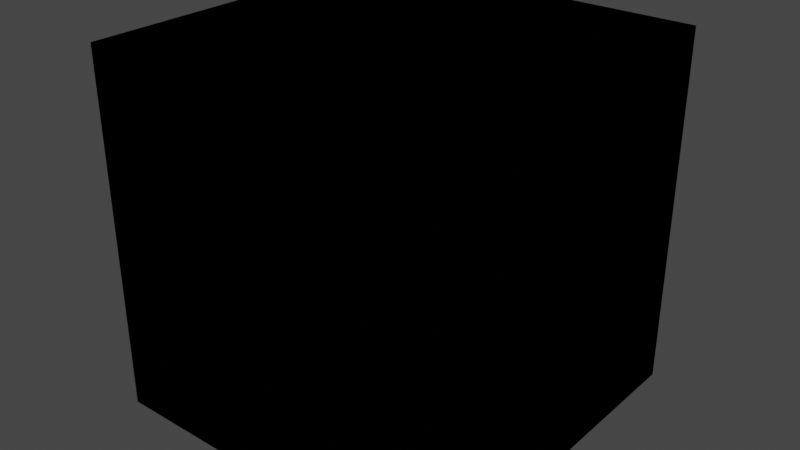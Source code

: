 # Source: WFCScripting.blend  (saved by Blender 3.4.6; exported with 4.5.12 LTS)
import bpy
from mathutils import Matrix  # noqa: F401  (used for matrix-valued properties, if any)

bpy.ops.wm.read_factory_settings(use_empty=True)
scene = bpy.context.scene
scene.name = 'Scene'

# ---- collections
col_prototypes = bpy.data.collections.new('Prototypes'); scene.collection.children.link(col_prototypes)

# ---- world
world_world = bpy.data.worlds.new('World'); scene.world = world_world
world_world.use_nodes = True; world_world.node_tree.nodes.clear()
_N = world_world.node_tree.nodes; _L = world_world.node_tree.links
n0 = _N.new('ShaderNodeOutputWorld'); n0.name = 'World Output'; n0.location = (300, 300)
n1 = _N.new('ShaderNodeBackground'); n1.name = 'Background'; n1.location = (10, 300)
n1.inputs[0].default_value = (0.05088, 0.05088, 0.05088, 1.0)
_L.new(n1.outputs[0], n0.inputs[0])
n0.is_active_output = True
world_world.color = (0.05088, 0.05088, 0.05088)
world_world.use_sun_shadow = False
world_world.sun_shadow_jitter_overblur = 0.0

# ---- meshes
me_cube_003 = bpy.data.meshes.new('Cube.003')
me_cube_003.from_pydata([(-1.0, -1.0, -1.0), (-1.0, -1.0, 1.0), (-1.0, 1.0, -1.0), (-1.0, 1.0, 1.0), (1.0, -1.0, -1.0), (1.0, -1.0, 1.0), (1.0, 1.0, -1.0), (1.0, 1.0, 1.0)], [], [(0, 1, 3, 2), (2, 3, 7, 6), (6, 7, 5, 4), (4, 5, 1, 0), (2, 6, 4, 0), (7, 3, 1, 5)])
_uv = me_cube_003.uv_layers.new(name='UVMap')
_uv.uv.foreach_set('vector', [0.375, 0.0, 0.625, 0.0, 0.625, 0.25, 0.375, 0.25, 0.375, 0.25, 0.625, 0.25, 0.625, 0.5, 0.375, 0.5, 0.375, 0.5, 0.625, 0.5, 0.625, 0.75, 0.375, 0.75, 0.375, 0.75, 0.625, 0.75, 0.625, 1.0, 0.375, 1.0, 0.125, 0.5, 0.375, 0.5, 0.375, 0.75, 0.125, 0.75, 0.625, 0.5, 0.875, 0.5, 0.875, 0.75, 0.625, 0.75])
me_cube_003.update()
me_cube_004 = bpy.data.meshes.new('Cube.004')
me_cube_004.from_pydata([(-1.0, -1.0, -1.0), (-1.0, -1.0, 1.0), (-1.0, 1.0, -1.0), (-1.0, 1.0, 1.0), (1.0, -1.0, -1.0), (1.0, -1.0, 1.0), (1.0, 1.0, -1.0), (1.0, 1.0, 1.0)], [], [(0, 1, 3, 2), (2, 3, 7, 6), (6, 7, 5, 4), (4, 5, 1, 0), (2, 6, 4, 0), (7, 3, 1, 5)])
_uv = me_cube_004.uv_layers.new(name='UVMap')
_uv.uv.foreach_set('vector', [0.375, 0.0, 0.625, 0.0, 0.625, 0.25, 0.375, 0.25, 0.375, 0.25, 0.625, 0.25, 0.625, 0.5, 0.375, 0.5, 0.375, 0.5, 0.625, 0.5, 0.625, 0.75, 0.375, 0.75, 0.375, 0.75, 0.625, 0.75, 0.625, 1.0, 0.375, 1.0, 0.125, 0.5, 0.375, 0.5, 0.375, 0.75, 0.125, 0.75, 0.625, 0.5, 0.875, 0.5, 0.875, 0.75, 0.625, 0.75])
me_cube_004.update()
me_cube_005 = bpy.data.meshes.new('Cube.005')
me_cube_005.from_pydata([(-1.0, -1.0, -1.0), (-1.0, -1.0, 1.0), (-1.0, 1.0, -1.0), (-1.0, 1.0, 1.0), (1.0, -1.0, -1.0), (1.0, -1.0, 1.0), (1.0, 1.0, -1.0), (1.0, 1.0, 1.0)], [], [(0, 1, 3, 2), (2, 3, 7, 6), (6, 7, 5, 4), (4, 5, 1, 0), (2, 6, 4, 0), (7, 3, 1, 5)])
_uv = me_cube_005.uv_layers.new(name='UVMap')
_uv.uv.foreach_set('vector', [0.375, 0.0, 0.625, 0.0, 0.625, 0.25, 0.375, 0.25, 0.375, 0.25, 0.625, 0.25, 0.625, 0.5, 0.375, 0.5, 0.375, 0.5, 0.625, 0.5, 0.625, 0.75, 0.375, 0.75, 0.375, 0.75, 0.625, 0.75, 0.625, 1.0, 0.375, 1.0, 0.125, 0.5, 0.375, 0.5, 0.375, 0.75, 0.125, 0.75, 0.625, 0.5, 0.875, 0.5, 0.875, 0.75, 0.625, 0.75])
me_cube_005.update()
me_cube_001 = bpy.data.meshes.new('Cube.001')
me_cube_001.from_pydata([(-1.0, -1.0, 0.0), (-1.0, 1.0, 0.0), (1.0, 1.0, 0.0), (0.0, 1.0, 0.0), (0.0, -1.0, -1.0), (0.0, -1.0, 0.0), (-1.0, 0.0, 0.0), (1.0, 0.0, -1.0), (1.0, 0.0, 0.0), (0.0, 0.0, 0.0), (0.0, 0.0, -1.0)], [], [(7, 8, 9, 10), (9, 6, 0, 5), (10, 9, 5, 4), (2, 3, 9, 8), (3, 1, 6, 9)])
_uv = me_cube_001.uv_layers.new(name='UVMap')
_uv.uv.foreach_set('vector', [0.375, 0.625, 0.625, 0.625, 0.625, 0.75, 0.375, 0.75, 0.75, 0.625, 0.875, 0.625, 0.875, 0.75, 0.75, 0.75, 0.375, 0.75, 0.625, 0.75, 0.625, 0.875, 0.375, 0.875, 0.625, 0.5, 0.75, 0.5, 0.75, 0.625, 0.625, 0.625, 0.75, 0.5, 0.875, 0.5, 0.875, 0.625, 0.75, 0.625])
me_cube_001.update()
me_cube_002 = bpy.data.meshes.new('Cube.002')
me_cube_002.from_pydata([(0.0, 1.0, -1.0), (0.0, 1.0, 1.0), (0.0, -1.0, -1.0), (0.0, -1.0, 1.0)], [], [(2, 3, 1, 0)])
_uv = me_cube_002.uv_layers.new(name='UVMap')
_uv.uv.foreach_set('vector', [0.375, 0.0, 0.625, 0.0, 0.625, 0.25, 0.375, 0.25])
me_cube_002.update()
me_cube_006 = bpy.data.meshes.new('Cube.006')
me_cube_006.from_pydata([(1.0, 1.0, 0.0), (-1.0, 1.0, -8.742e-08), (-1.0, -1.0, 8.742e-08), (-1.0, 0.0, 0.0), (1.0, 1.192e-07, 1.0), (1.0, 0.0, 0.0), (0.0, 1.0, -8.742e-08), (0.0, -1.0, 1.0), (0.0, -1.0, 8.742e-08), (0.0, 0.0, 0.0), (-7.105e-15, 8.742e-08, 1.0)], [], [(7, 8, 9, 10), (9, 6, 0, 5), (10, 9, 5, 4), (2, 3, 9, 8), (3, 1, 6, 9)])
_uv = me_cube_006.uv_layers.new(name='UVMap')
_uv.uv.foreach_set('vector', [0.375, 0.625, 0.625, 0.625, 0.625, 0.75, 0.375, 0.75, 0.75, 0.625, 0.875, 0.625, 0.875, 0.75, 0.75, 0.75, 0.375, 0.75, 0.625, 0.75, 0.625, 0.875, 0.375, 0.875, 0.625, 0.5, 0.75, 0.5, 0.75, 0.625, 0.625, 0.625, 0.75, 0.5, 0.875, 0.5, 0.875, 0.625, 0.75, 0.625])
me_cube_006.update()

# ---- objects
ob_cube_002 = bpy.data.objects.new('Cube.002', me_cube_003)
ob_cube_003 = bpy.data.objects.new('Cube.003', me_cube_004)
ob_cube_004 = bpy.data.objects.new('Cube.004', me_cube_005)
ob_cube = bpy.data.objects.new('Cube', me_cube_001)
ob_cube_001 = bpy.data.objects.new('Cube.001', me_cube_002)
ob_cube_005 = bpy.data.objects.new('Cube.005', me_cube_006)

# ---- transforms, parenting, visibility, modifiers, constraints
ob_cube_002.location = (0.0, 0.0, 0.0)
ob_cube_003.location = (0.0, 0.0, 0.0)
ob_cube_004.location = (0.0, 0.0, 0.0)
ob_cube.location = (0.0, 0.0, 0.0)
ob_cube_001.location = (0.0, 0.0, 0.0)
ob_cube_005.location = (0.0, 0.0, 0.0)

# ---- collection membership
scene.collection.objects.link(ob_cube_002)
scene.collection.objects.link(ob_cube_003)
scene.collection.objects.link(ob_cube_004)
col_prototypes.objects.link(ob_cube)
col_prototypes.objects.link(ob_cube_001)
col_prototypes.objects.link(ob_cube_005)

# ---- scene / render settings (as saved in the file)
scene.frame_start = 1; scene.frame_end = 250; scene.frame_set(85)
scene.render.engine = 'BLENDER_EEVEE_NEXT'
scene.cycles.sampling_pattern = 'TABULATED_SOBOL'
scene.cycles.use_light_tree = False
scene.view_settings.view_transform = 'Filmic'
bpy.context.view_layer.update()

# ---- added for rendering (the .blend has no active camera and no usable light): camera, sun
cam_auto = bpy.data.cameras.new('AutoCamera')
cam_auto.lens = 50.0
cam_auto.sensor_width = 36.0
cam_auto.clip_end = 1000.0
ob_auto_camera = bpy.data.objects.new('AutoCamera', cam_auto)
scene.collection.objects.link(ob_auto_camera)
ob_auto_camera.location = (3.20507, -3.84609, 2.56406)
ob_auto_camera.rotation_euler = (1.09748, -7.21219e-08, 0.694738)
scene.camera = ob_auto_camera
light_auto_sun = bpy.data.lights.new('AutoSun', 'SUN')
light_auto_sun.energy = 3.0
light_auto_sun.angle = 0.0523599
ob_auto_sun = bpy.data.objects.new('AutoSun', light_auto_sun)
scene.collection.objects.link(ob_auto_sun)
ob_auto_sun.rotation_euler = (0.872665, 0.174533, 0.523599)
bpy.context.view_layer.update()
